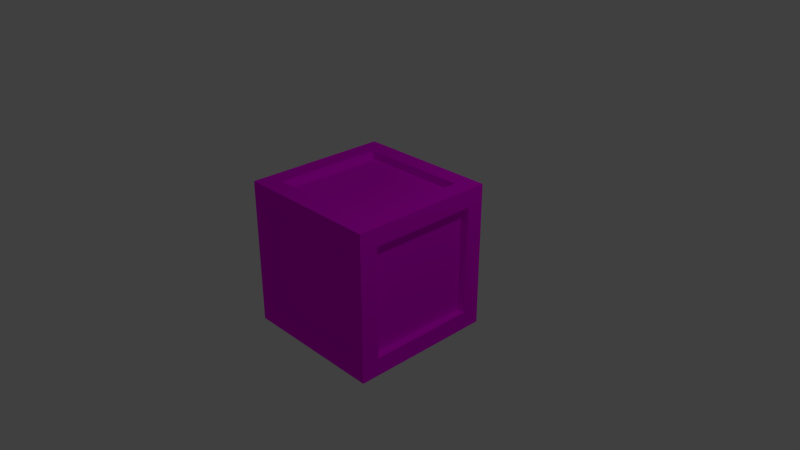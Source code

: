# Source: rhombusCrate.blend  (saved by Blender 2.79.0; exported with 4.5.12 LTS)
import bpy
from mathutils import Matrix  # noqa: F401  (used for matrix-valued properties, if any)

bpy.ops.wm.read_factory_settings(use_empty=True)
scene = bpy.context.scene
scene.name = 'Scene'

# ---- collections
col_collection_1 = bpy.data.collections.new('Collection 1'); scene.collection.children.link(col_collection_1)

# ---- images (referenced by path relative to the original .blend; pixels are not part of the script)
import os
ASSET_DIR = os.environ.get("B2B_ASSET_DIR", "")  # directory of the original .blend (textures are referenced by path, not embedded)
HERE = os.path.dirname(os.path.abspath(__file__))  # packed textures are extracted next to this script under _unpacked/

def load_image(name, relpath, width, height, colorspace="sRGB"):
    """Load a texture the original file referenced (path relative to the .blend, or extracted next to this script)."""
    p = next((c for c in (os.path.join(HERE, relpath), os.path.join(ASSET_DIR, relpath)) if relpath and os.path.exists(c)), "")
    if p:
        img = bpy.data.images.load(p, check_existing=True)
        img.name = name
    else:  # same state as the original file: an image datablock whose file is absent (Cycles renders it pink)
        img = bpy.data.images.new(name, width, height)
        img.source = "FILE"
        img.filepath = "//" + (relpath or name)
    img.colorspace_settings.name = colorspace
    return img
img_rhombus_testtexture = load_image('rhombus_testTexture', 'rhombus_testTexture.png', 1024, 1024, 'sRGB')
img_testbasecratetexture_png = load_image('testBaseCrateTexture.png', 'testBaseCrateTexture.png', 1024, 1024, 'sRGB')

# ---- materials (node trees are filled in below, after node groups)
mat_material = bpy.data.materials.new('Material')
mat_material.alpha_threshold = 0.0
mat_material.roughness = 0.5
mat_material_001 = bpy.data.materials.new('Material.001')
mat_material_001.alpha_threshold = 0.0
mat_material_001.roughness = 0.5

# ---- material node trees
mat_material.use_nodes = True; mat_material.node_tree.nodes.clear()
_N = mat_material.node_tree.nodes; _L = mat_material.node_tree.links
n0 = _N.new('ShaderNodeOutputMaterial'); n0.name = 'Material Output'; n0.location = (300, 300)
n1 = _N.new('ShaderNodeBsdfDiffuse'); n1.name = 'Diffuse BSDF'; n1.location = (10, 300)
n2 = _N.new('ShaderNodeTexImage'); n2.name = 'Image Texture'; n2.location = (-218, 338)
n2.width = 140
n2.image = img_rhombus_testtexture
_L.new(n1.outputs[0], n0.inputs[0])
_L.new(n2.outputs[0], n1.inputs[0])
n0.is_active_output = True
mat_material_001.use_nodes = True; mat_material_001.node_tree.nodes.clear()
_N = mat_material_001.node_tree.nodes; _L = mat_material_001.node_tree.links
n0 = _N.new('ShaderNodeOutputMaterial'); n0.name = 'Material Output'; n0.location = (300, 300)
n1 = _N.new('ShaderNodeBsdfDiffuse'); n1.name = 'Diffuse BSDF'; n1.location = (10, 300)
n2 = _N.new('ShaderNodeTexImage'); n2.name = 'Image Texture'; n2.location = (-221, 333)
n2.width = 140
n2.image = img_testbasecratetexture_png
_L.new(n1.outputs[0], n0.inputs[0])
_L.new(n2.outputs[0], n1.inputs[0])
n0.is_active_output = True

# ---- world
world_world = bpy.data.worlds.new('World'); scene.world = world_world
world_world.color = (0.05088, 0.05088, 0.05088)
world_world.use_sun_shadow = False
world_world.sun_shadow_jitter_overblur = 0.0
world_world.cycles.sampling_method = 'NONE'
world_world.cycles.sample_map_resolution = 256

# ---- cameras
cam_camera = bpy.data.cameras.new('Camera')
cam_camera.clip_end = 100.0
cam_camera.lens = 35.0
cam_camera.sensor_width = 32.0
cam_camera.sensor_height = 18.0
cam_camera.ortho_scale = 7.314
cam_camera.dof.focus_distance = 0.0

# ---- lights
light_lamp = bpy.data.lights.new('Lamp', 'POINT')
light_lamp.transmission_factor = 0.0
light_lamp.cutoff_distance = 30.0
light_lamp.energy = 100.0
light_lamp.shadow_buffer_clip_start = 1.001
light_lamp.shadow_soft_size = 0.1
light_lamp.shadow_maximum_resolution = 0.006
light_lamp.use_absolute_resolution = True
light_lamp.cycles.use_multiple_importance_sampling = False

# ---- meshes
me_cube_003 = bpy.data.meshes.new('Cube.003')
me_cube_003.from_pydata([(-0.6608, -1.0, -0.9591), (-1.3, -1.0, 0.9591), (-0.6608, 1.0, -0.9591), (-1.3, 1.0, 0.9591), (1.339, -1.0, -0.9591), (0.7003, -1.0, 0.9591), (1.339, 1.0, -0.9591), (0.7003, 1.0, 0.9591)], [], [(1, 3, 2, 0), (3, 7, 6, 2), (7, 5, 4, 6), (5, 1, 0, 4), (0, 2, 6, 4), (5, 7, 3, 1)])
_uv = me_cube_003.uv_layers.new(name='UVMap')
_uv.uv.foreach_set('vector', [0.01786, 0.5846, 0.3155, 0.5846, 0.3155, 0.9767, 0.01786, 0.9767, 0.6183, 0.538, 0.3359, 0.4154, 0.3359, 0.02327, 0.6183, 0.1459, 0.6488, 0.9767, 0.3512, 0.9767, 0.3512, 0.5846, 0.6488, 0.5846, 0.01786, 0.1459, 0.3002, 0.02327, 0.3002, 0.4154, 0.01786, 0.538, 0.6845, 0.5846, 0.9821, 0.5846, 0.9821, 0.9725, 0.6845, 0.9725, 0.654, 0.02328, 0.9516, 0.02327, 0.9516, 0.4112, 0.654, 0.4112])
me_cube_003.materials.append(mat_material)
me_cube_003.use_remesh_preserve_volume = False
me_cube_003.use_remesh_preserve_attributes = False
me_cube_003.use_mirror_vertex_groups = False
me_cube_003.update()
me_cube_002 = bpy.data.meshes.new('Cube.002')
me_cube_002.from_pydata([(-1.0, -1.0, -1.0), (-1.0, -1.0, 1.0), (-1.0, 1.0, -1.0), (-1.0, 1.0, 1.0), (1.0, -1.0, -1.0), (1.0, -1.0, 1.0), (1.0, 1.0, -1.0), (1.0, 1.0, 1.0), (-1.0, -1.0, 1.0), (-1.0, 1.0, 1.0), (1.0, 1.0, 1.0), (1.0, -1.0, 1.0), (-1.0, 1.0, -1.0), (1.0, 1.0, -1.0), (1.0, -1.0, -1.0), (-1.0, -1.0, -1.0), (-1.0, -1.0, -1.0), (-1.0, -1.0, 1.0), (1.0, -1.0, -1.0), (1.0, -1.0, 1.0), (1.0, -0.7529, 0.7529), (-1.0, -0.753, 0.753), (-1.0, -0.753, -0.753), (1.0, -0.7529, -0.7529), (-1.0, 1.0, 1.0), (1.0, 1.0, -1.0), (-1.0, 0.753, 0.753), (-1.0, 0.753, -0.753), (-1.0, 1.0, -1.0), (1.0, 1.0, 1.0), (1.0, 0.7529, 0.7529), (1.0, 0.7529, -0.7529), (-1.0, 1.0, -1.0), (-1.0, 1.0, 1.0), (-1.0, -1.0, -1.0), (-1.0, -1.0, 1.0), (-0.7529, -1.0, 0.7529), (-0.753, 1.0, 0.753), (-0.753, 1.0, -0.753), (-0.7529, -1.0, -0.7529), (-0.7532, -0.7532, 1.0), (-0.753, -0.753, -1.0), (-0.753, 0.753, -1.0), (-0.7532, 0.7532, 1.0), (1.0, 1.0, 1.0), (1.0, -1.0, -1.0), (0.753, 1.0, 0.753), (0.753, 1.0, -0.753), (0.7532, -0.7532, 1.0), (0.7532, 0.7532, 1.0), (1.0, 1.0, -1.0), (1.0, -1.0, 1.0), (0.7529, -1.0, 0.7529), (0.7529, -1.0, -0.7529), (0.753, -0.753, -1.0), (0.753, 0.753, -1.0), (-0.7532, 0.7532, 0.894), (-0.7532, -0.7532, 0.894), (0.7532, -0.7532, 0.894), (0.7532, 0.7532, 0.894), (-0.753, 0.8939, 0.753), (-0.753, 0.8939, -0.753), (0.753, 0.8939, 0.753), (0.753, 0.8939, -0.753), (0.894, 0.7529, 0.7529), (0.894, -0.7529, 0.7529), (0.894, 0.7529, -0.7529), (0.894, -0.7529, -0.7529), (-0.8938, -0.753, 0.753), (-0.8938, -0.753, -0.753), (-0.8938, 0.753, 0.753), (-0.8938, 0.753, -0.753), (0.7529, -0.8939, 0.7529), (-0.7529, -0.8939, 0.7529), (0.7529, -0.8939, -0.7529), (-0.7529, -0.8939, -0.7529), (0.753, -0.753, -0.8942), (-0.753, -0.753, -0.8942), (0.753, 0.753, -0.8942), (-0.753, 0.753, -0.8942)], [], [(26, 24, 3, 9), (46, 44, 7, 10), (20, 19, 5, 11), (36, 35, 1, 8), (54, 18, 4, 45), (40, 17, 1, 35), (39, 36, 8, 15), (23, 20, 11, 14), (47, 46, 10, 13), (27, 26, 9, 12), (28, 27, 12, 2), (50, 47, 13, 6), (18, 23, 14, 4), (34, 39, 15, 0), (25, 31, 23, 18), (0, 15, 22, 16), (15, 8, 21, 22), (30, 20, 65, 64), (43, 24, 17, 40), (55, 25, 18, 54), (30, 29, 19, 20), (8, 1, 17, 21), (10, 7, 29, 30), (50, 6, 25, 55), (33, 3, 24, 43), (13, 10, 30, 31), (6, 13, 31, 25), (16, 22, 27, 28), (27, 22, 69, 71), (21, 17, 24, 26), (44, 33, 43, 49), (2, 32, 42, 28), (28, 42, 41, 16), (49, 43, 56, 59), (45, 53, 39, 34), (2, 12, 38, 32), (12, 9, 37, 38), (39, 53, 74, 75), (48, 40, 35, 51), (16, 41, 34, 0), (52, 51, 35, 36), (9, 3, 33, 37), (11, 5, 51, 52), (19, 48, 51, 5), (14, 11, 52, 53), (4, 14, 53, 45), (29, 49, 48, 19), (7, 44, 49, 29), (32, 50, 55, 42), (54, 41, 77, 76), (32, 38, 47, 50), (38, 37, 60, 61), (41, 54, 45, 34), (37, 33, 44, 46), (59, 56, 57, 58), (48, 49, 59, 58), (40, 48, 58, 57), (43, 40, 57, 56), (61, 60, 62, 63), (47, 38, 61, 63), (46, 47, 63, 62), (37, 46, 62, 60), (66, 64, 65, 67), (20, 23, 67, 65), (23, 31, 66, 67), (31, 30, 64, 66), (69, 68, 70, 71), (26, 27, 71, 70), (21, 26, 70, 68), (22, 21, 68, 69), (74, 72, 73, 75), (53, 52, 72, 74), (36, 39, 75, 73), (52, 36, 73, 72), (79, 78, 76, 77), (41, 42, 79, 77), (42, 55, 78, 79), (55, 54, 76, 78)])
_uv = me_cube_002.uv_layers.new(name='UVMap')
_uv.uv.foreach_set('vector', [0.0, 0.0, 0.0, 0.0, 0.0, 0.0, 0.0, 0.0, 0.0, 0.0, 0.0, 0.0, 0.0, 0.0, 0.0, 0.0, 0.0, 0.0, 0.0, 0.0, 0.0, 0.0, 0.0, 0.0, 0.0, 0.0, 0.0, 0.0, 0.0, 0.0, 0.0, 0.0, 0.0, 0.0, 0.0, 0.0, 0.0, 0.0, 0.0, 0.0, 0.0, 0.0, 0.0, 0.0, 0.0, 0.0, 0.0, 0.0, 0.1481, 0.5161, 0.1481, 0.7174, 0.1208, 0.7505, 0.1208, 0.483, 0.5337, 0.04909, 0.5337, 0.2504, 0.5065, 0.2835, 0.5065, 0.01605, 0.7265, 0.516, 0.7265, 0.7174, 0.6992, 0.7504, 0.6992, 0.483, 0.7802, 0.516, 0.7802, 0.7174, 0.753, 0.7504, 0.753, 0.483, 0.0, 0.0, 0.0, 0.0, 0.0, 0.0, 0.0, 0.0, 0.0, 0.0, 0.0, 0.0, 0.0, 0.0, 0.0, 0.0, 0.0, 0.0, 0.0, 0.0, 0.0, 0.0, 0.0, 0.0, 0.0, 0.0, 0.0, 0.0, 0.0, 0.0, 0.0, 0.0, 0.4262, 0.2835, 0.3989, 0.2504, 0.3989, 0.04909, 0.4262, 0.01605, 0.0, 0.0, 0.0, 0.0, 0.0, 0.0, 0.0, 0.0, 0.8026, 0.01605, 0.8026, 0.2835, 0.7753, 0.2505, 0.7753, 0.04907, 0.9328, 0.2495, 0.9328, 0.4508, 0.9211, 0.4508, 0.9211, 0.2495, 0.8564, 0.2505, 0.8291, 0.2835, 0.8291, 0.01605, 0.8564, 0.04905, 0.4212, 0.7495, 0.4484, 0.7164, 0.4484, 0.9839, 0.4212, 0.9509, 0.5602, 0.04909, 0.5875, 0.01605, 0.5875, 0.2835, 0.5602, 0.2504, 0.0, 0.0, 0.0, 0.0, 0.0, 0.0, 0.0, 0.0, 0.0, 0.0, 0.0, 0.0, 0.0, 0.0, 0.0, 0.0, 0.0, 0.0, 0.0, 0.0, 0.0, 0.0, 0.0, 0.0, 0.0, 0.0, 0.0, 0.0, 0.0, 0.0, 0.0, 0.0, 0.4527, 0.2835, 0.4527, 0.01605, 0.48, 0.04909, 0.48, 0.2504, 0.0, 0.0, 0.0, 0.0, 0.0, 0.0, 0.0, 0.0, 0.7488, 0.2835, 0.7216, 0.2505, 0.7216, 0.04907, 0.7488, 0.01605, 0.718, 0.7825, 0.718, 0.9839, 0.7063, 0.9839, 0.7063, 0.7825, 0.2061, 0.7495, 0.2334, 0.7164, 0.2334, 0.9839, 0.2061, 0.9509, 0.8067, 0.7504, 0.8067, 0.483, 0.834, 0.516, 0.834, 0.7174, 0.0, 0.0, 0.0, 0.0, 0.0, 0.0, 0.0, 0.0, 0.3409, 0.9839, 0.3136, 0.9509, 0.3136, 0.7495, 0.3409, 0.7164, 0.8709, 0.7825, 0.8709, 0.9839, 0.8592, 0.9839, 0.8592, 0.7825, 0.09432, 0.7505, 0.06704, 0.7174, 0.06704, 0.5161, 0.09432, 0.483, 0.0, 0.0, 0.0, 0.0, 0.0, 0.0, 0.0, 0.0, 0.6678, 0.2835, 0.6678, 0.01605, 0.6951, 0.04907, 0.6951, 0.2505, 0.8327, 0.7825, 0.8327, 0.9839, 0.821, 0.9839, 0.821, 0.7825, 0.5022, 0.7494, 0.5022, 0.9509, 0.4749, 0.9839, 0.4749, 0.7164, 0.0, 0.0, 0.0, 0.0, 0.0, 0.0, 0.0, 0.0, 0.04053, 0.7174, 0.01325, 0.7505, 0.01325, 0.483, 0.04053, 0.5161, 0.0, 0.0, 0.0, 0.0, 0.0, 0.0, 0.0, 0.0, 0.0, 0.0, 0.0, 0.0, 0.0, 0.0, 0.0, 0.0, 0.0, 0.0, 0.0, 0.0, 0.0, 0.0, 0.0, 0.0, 0.5916, 0.7504, 0.5916, 0.483, 0.6189, 0.516, 0.6189, 0.7174, 0.0, 0.0, 0.0, 0.0, 0.0, 0.0, 0.0, 0.0, 0.5379, 0.7164, 0.5651, 0.7494, 0.5651, 0.9509, 0.5379, 0.9839, 0.0, 0.0, 0.0, 0.0, 0.0, 0.0, 0.0, 0.0, 0.2599, 0.9839, 0.2599, 0.7164, 0.2871, 0.7495, 0.2871, 0.9509, 0.9867, 0.483, 0.9867, 0.6844, 0.9751, 0.6844, 0.9751, 0.483, 0.6413, 0.2835, 0.614, 0.2505, 0.614, 0.04907, 0.6413, 0.01605, 0.7945, 0.7825, 0.7945, 0.9839, 0.7827, 0.9839, 0.7827, 0.7825, 0.3947, 0.7495, 0.3947, 0.9509, 0.3674, 0.9839, 0.3674, 0.7164, 0.6727, 0.7174, 0.6454, 0.7504, 0.6454, 0.483, 0.6727, 0.516, 0.1796, 0.01605, 0.1796, 0.2175, 0.01325, 0.2175, 0.01325, 0.01605, 0.8829, 0.2175, 0.8829, 0.01605, 0.8946, 0.01605, 0.8946, 0.2175, 0.8974, 0.9839, 0.8974, 0.7825, 0.9091, 0.7825, 0.9091, 0.9839, 0.8722, 0.483, 0.8722, 0.6844, 0.8605, 0.6844, 0.8605, 0.483, 0.3724, 0.4509, 0.2061, 0.4509, 0.2061, 0.2495, 0.3724, 0.2495, 0.02496, 0.7826, 0.02496, 0.984, 0.01325, 0.984, 0.01325, 0.7826, 0.7562, 0.7825, 0.7562, 0.9839, 0.7445, 0.9839, 0.7445, 0.7825, 0.06318, 0.7826, 0.06318, 0.984, 0.05146, 0.984, 0.05146, 0.7826, 0.5651, 0.6843, 0.3989, 0.6843, 0.3989, 0.483, 0.5651, 0.483, 0.9328, 0.01605, 0.9328, 0.2174, 0.9211, 0.2174, 0.9211, 0.01605, 0.9473, 0.7825, 0.9473, 0.9839, 0.9356, 0.9839, 0.9356, 0.7825, 0.8987, 0.6843, 0.8987, 0.483, 0.9104, 0.483, 0.9104, 0.6843, 0.3724, 0.2174, 0.2061, 0.2174, 0.2061, 0.01605, 0.3724, 0.01605, 0.6416, 0.7825, 0.6416, 0.9839, 0.6298, 0.9839, 0.6298, 0.7825, 0.6798, 0.7825, 0.6798, 0.9839, 0.6681, 0.9839, 0.6681, 0.7825, 0.6033, 0.7825, 0.6033, 0.9839, 0.5916, 0.9839, 0.5916, 0.7825, 0.2061, 0.6843, 0.2061, 0.483, 0.3724, 0.483, 0.3724, 0.6843, 0.08968, 0.9839, 0.08968, 0.7826, 0.1014, 0.7826, 0.1014, 0.9839, 0.1778, 0.7826, 0.1778, 0.9839, 0.1661, 0.9839, 0.1661, 0.7826, 0.1279, 0.9839, 0.1279, 0.7826, 0.1396, 0.7826, 0.1396, 0.9839, 0.01325, 0.451, 0.01325, 0.2496, 0.1796, 0.2496, 0.1796, 0.451, 0.9855, 0.7825, 0.9855, 0.9839, 0.9738, 0.9839, 0.9738, 0.7825, 0.9369, 0.6844, 0.9369, 0.483, 0.9486, 0.483, 0.9486, 0.6844, 0.971, 0.01605, 0.971, 0.2174, 0.9593, 0.2174, 0.9593, 0.01605])
me_cube_002.materials.append(mat_material_001)
me_cube_002.use_remesh_preserve_volume = False
me_cube_002.use_remesh_preserve_attributes = False
me_cube_002.use_mirror_vertex_groups = False
me_cube_002.update()

# ---- objects
ob_cube_002 = bpy.data.objects.new('Cube.002', me_cube_003)
ob_cube = bpy.data.objects.new('Cube', me_cube_002)
ob_lamp = bpy.data.objects.new('Lamp', light_lamp)
ob_camera = bpy.data.objects.new('Camera', cam_camera)

# ---- transforms, parenting, visibility, modifiers, constraints
ob_cube_002.location = (0.0, 0.9, 0.0)
ob_cube_002.scale = (0.375, 0.1, 0.375)
ob_cube_002.lineart.crease_threshold = 0.0
ob_cube.location = (0.0, 0.0, 0.0)
ob_cube.lineart.crease_threshold = 0.0
ob_lamp.location = (4.076, 1.005, 5.904)
ob_lamp.rotation_euler = (0.6503, 0.05522, 1.866)
ob_lamp.lock_rotations_4d = False
ob_lamp.empty_display_type = 'ARROWS'
ob_lamp.color = (0.0, 0.0, 0.0, 0.0)
ob_lamp.lineart.crease_threshold = 0.0
ob_camera.location = (7.481, -6.508, 5.344)
ob_camera.rotation_euler = (1.109, 0.0, 0.8149)
ob_camera.lock_rotations_4d = False
ob_camera.empty_display_type = 'ARROWS'
ob_camera.color = (0.0, 0.0, 0.0, 0.0)
ob_camera.display_type = 'WIRE'
ob_camera.lineart.crease_threshold = 0.0

# ---- collection membership
col_collection_1.objects.link(ob_cube_002)
col_collection_1.objects.link(ob_cube)
col_collection_1.objects.link(ob_lamp)
col_collection_1.objects.link(ob_camera)

# ---- scene / render settings (as saved in the file)
scene.camera = ob_camera
scene.frame_start = 1; scene.frame_end = 250; scene.frame_set(1)
scene.render.engine = 'CYCLES'
scene.render.resolution_percentage = 50
scene.render.dither_intensity = 0.0
scene.cycles.use_denoising = False
scene.cycles.samples = 10
scene.cycles.sampling_pattern = 'TABULATED_SOBOL'
scene.cycles.light_sampling_threshold = 0.0
scene.cycles.use_adaptive_sampling = False
scene.cycles.use_light_tree = False
scene.cycles.blur_glossy = 0.0
scene.cycles.pixel_filter_type = 'GAUSSIAN'
scene.cycles.sample_clamp_indirect = 0.0
scene.view_settings.view_transform = 'Standard'
bpy.context.view_layer.update()

